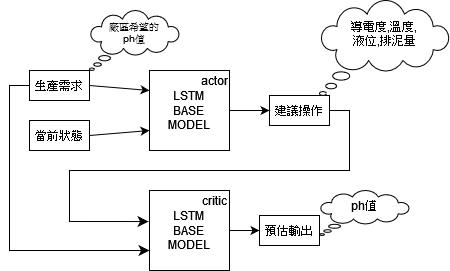

The diagram above was exported from draw.io. Its source (the exported page's mxGraphModel, read from the mxfile embedded in the PNG):
<mxGraphModel dx="794" dy="394" grid="1" gridSize="10" guides="1" tooltips="1" connect="1" arrows="1" fold="1" page="1" pageScale="1" pageWidth="827" pageHeight="1169" math="0" shadow="0">
  <root>
    <mxCell id="0" />
    <mxCell id="1" parent="0" />
    <mxCell id="sowhuJMgBRI38pKr890r-1" value="生產需求" style="text;html=1;strokeColor=default;fillColor=default;align=center;verticalAlign=middle;whiteSpace=wrap;rounded=0;gradientColor=none;" vertex="1" parent="1">
      <mxGeometry x="120" y="120" width="60" height="30" as="geometry" />
    </mxCell>
    <mxCell id="sowhuJMgBRI38pKr890r-3" value="當前狀態" style="text;html=1;strokeColor=default;fillColor=default;align=center;verticalAlign=middle;whiteSpace=wrap;rounded=0;gradientColor=none;" vertex="1" parent="1">
      <mxGeometry x="120" y="170" width="60" height="30" as="geometry" />
    </mxCell>
    <mxCell id="sowhuJMgBRI38pKr890r-6" value="&lt;div&gt;LSTM&lt;/div&gt;&lt;div&gt;BASE&lt;/div&gt;&lt;div&gt;MODEL&lt;br&gt;&lt;/div&gt;" style="whiteSpace=wrap;html=1;aspect=fixed;" vertex="1" parent="1">
      <mxGeometry x="240" y="120" width="80" height="80" as="geometry" />
    </mxCell>
    <mxCell id="sowhuJMgBRI38pKr890r-7" value="actor" style="text;html=1;strokeColor=none;fillColor=none;align=center;verticalAlign=middle;whiteSpace=wrap;rounded=0;" vertex="1" parent="1">
      <mxGeometry x="290" y="120" width="30" height="20" as="geometry" />
    </mxCell>
    <mxCell id="sowhuJMgBRI38pKr890r-8" value="" style="endArrow=classic;html=1;rounded=0;exitX=1;exitY=0.5;exitDx=0;exitDy=0;entryX=0;entryY=0.25;entryDx=0;entryDy=0;" edge="1" parent="1" source="sowhuJMgBRI38pKr890r-1" target="sowhuJMgBRI38pKr890r-6">
      <mxGeometry width="50" height="50" relative="1" as="geometry">
        <mxPoint x="380" y="230" as="sourcePoint" />
        <mxPoint x="430" y="180" as="targetPoint" />
      </mxGeometry>
    </mxCell>
    <mxCell id="sowhuJMgBRI38pKr890r-9" value="" style="endArrow=classic;html=1;rounded=0;exitX=1;exitY=0.5;exitDx=0;exitDy=0;entryX=0;entryY=0.75;entryDx=0;entryDy=0;" edge="1" parent="1" source="sowhuJMgBRI38pKr890r-3" target="sowhuJMgBRI38pKr890r-6">
      <mxGeometry width="50" height="50" relative="1" as="geometry">
        <mxPoint x="380" y="230" as="sourcePoint" />
        <mxPoint x="430" y="180" as="targetPoint" />
      </mxGeometry>
    </mxCell>
    <mxCell id="sowhuJMgBRI38pKr890r-10" value="建議操作" style="text;html=1;strokeColor=default;fillColor=none;align=center;verticalAlign=middle;whiteSpace=wrap;rounded=0;" vertex="1" parent="1">
      <mxGeometry x="360" y="145" width="60" height="30" as="geometry" />
    </mxCell>
    <mxCell id="sowhuJMgBRI38pKr890r-11" value="" style="endArrow=classic;html=1;rounded=0;exitX=1;exitY=0.5;exitDx=0;exitDy=0;entryX=0;entryY=0.5;entryDx=0;entryDy=0;" edge="1" parent="1" source="sowhuJMgBRI38pKr890r-6" target="sowhuJMgBRI38pKr890r-10">
      <mxGeometry width="50" height="50" relative="1" as="geometry">
        <mxPoint x="380" y="230" as="sourcePoint" />
        <mxPoint x="430" y="180" as="targetPoint" />
      </mxGeometry>
    </mxCell>
    <mxCell id="sowhuJMgBRI38pKr890r-15" style="edgeStyle=orthogonalEdgeStyle;rounded=0;orthogonalLoop=1;jettySize=auto;html=1;exitX=0;exitY=0;exitDx=0;exitDy=0;" edge="1" parent="1" source="sowhuJMgBRI38pKr890r-12">
      <mxGeometry relative="1" as="geometry">
        <mxPoint x="240" y="240" as="targetPoint" />
      </mxGeometry>
    </mxCell>
    <mxCell id="sowhuJMgBRI38pKr890r-12" value="&lt;div&gt;LSTM&lt;/div&gt;&lt;div&gt;BASE&lt;/div&gt;&lt;div&gt;MODEL&lt;br&gt;&lt;/div&gt;" style="whiteSpace=wrap;html=1;aspect=fixed;" vertex="1" parent="1">
      <mxGeometry x="240" y="240" width="80" height="80" as="geometry" />
    </mxCell>
    <mxCell id="sowhuJMgBRI38pKr890r-13" value="critic" style="text;html=1;strokeColor=none;fillColor=none;align=center;verticalAlign=middle;whiteSpace=wrap;rounded=0;" vertex="1" parent="1">
      <mxGeometry x="290" y="240" width="30" height="20" as="geometry" />
    </mxCell>
    <mxCell id="sowhuJMgBRI38pKr890r-14" value="" style="edgeStyle=segmentEdgeStyle;endArrow=classic;html=1;curved=0;rounded=0;endSize=8;startSize=8;exitX=1;exitY=0.5;exitDx=0;exitDy=0;entryX=-0.012;entryY=0.388;entryDx=0;entryDy=0;entryPerimeter=0;" edge="1" parent="1" source="sowhuJMgBRI38pKr890r-10" target="sowhuJMgBRI38pKr890r-12">
      <mxGeometry width="50" height="50" relative="1" as="geometry">
        <mxPoint x="380" y="230" as="sourcePoint" />
        <mxPoint x="180" y="270" as="targetPoint" />
        <Array as="points">
          <mxPoint x="440" y="160" />
          <mxPoint x="440" y="220" />
          <mxPoint x="160" y="220" />
          <mxPoint x="160" y="271" />
        </Array>
      </mxGeometry>
    </mxCell>
    <mxCell id="sowhuJMgBRI38pKr890r-16" value="" style="edgeStyle=segmentEdgeStyle;endArrow=classic;html=1;curved=0;rounded=0;endSize=8;startSize=8;exitX=0;exitY=0.5;exitDx=0;exitDy=0;entryX=0;entryY=0.75;entryDx=0;entryDy=0;" edge="1" parent="1" source="sowhuJMgBRI38pKr890r-1" target="sowhuJMgBRI38pKr890r-12">
      <mxGeometry width="50" height="50" relative="1" as="geometry">
        <mxPoint x="380" y="230" as="sourcePoint" />
        <mxPoint x="430" y="180" as="targetPoint" />
        <Array as="points">
          <mxPoint x="100" y="135" />
          <mxPoint x="100" y="300" />
        </Array>
      </mxGeometry>
    </mxCell>
    <mxCell id="sowhuJMgBRI38pKr890r-17" value="預估輸出" style="text;html=1;strokeColor=default;fillColor=none;align=center;verticalAlign=middle;whiteSpace=wrap;rounded=0;" vertex="1" parent="1">
      <mxGeometry x="350" y="265" width="60" height="30" as="geometry" />
    </mxCell>
    <mxCell id="sowhuJMgBRI38pKr890r-18" value="" style="endArrow=classic;html=1;rounded=0;exitX=1;exitY=0.5;exitDx=0;exitDy=0;" edge="1" parent="1" source="sowhuJMgBRI38pKr890r-12">
      <mxGeometry width="50" height="50" relative="1" as="geometry">
        <mxPoint x="380" y="230" as="sourcePoint" />
        <mxPoint x="350" y="280" as="targetPoint" />
      </mxGeometry>
    </mxCell>
    <mxCell id="sowhuJMgBRI38pKr890r-22" value="&lt;div&gt;導電度,溫度,&lt;/div&gt;&lt;div&gt;液位,排泥量&lt;/div&gt;&lt;div&gt;&lt;br&gt;&lt;/div&gt;&lt;div&gt;&lt;br&gt;&lt;/div&gt;" style="whiteSpace=wrap;html=1;shape=mxgraph.basic.cloud_callout" vertex="1" parent="1">
      <mxGeometry x="410" y="50" width="130" height="95" as="geometry" />
    </mxCell>
    <mxCell id="sowhuJMgBRI38pKr890r-23" value="&lt;div&gt;ph值&lt;/div&gt;&lt;div&gt;&lt;br&gt;&lt;/div&gt;" style="whiteSpace=wrap;html=1;shape=mxgraph.basic.cloud_callout" vertex="1" parent="1">
      <mxGeometry x="410" y="240" width="90" height="45" as="geometry" />
    </mxCell>
    <mxCell id="sowhuJMgBRI38pKr890r-24" value="&lt;div style=&quot;font-size: 10px;&quot;&gt;&lt;font style=&quot;font-size: 10px;&quot;&gt;廠區希望的&lt;/font&gt;&lt;/div&gt;&lt;div style=&quot;font-size: 10px;&quot;&gt;&lt;font style=&quot;font-size: 10px;&quot;&gt;ph值&lt;/font&gt;&lt;/div&gt;&lt;div&gt;&lt;br&gt;&lt;/div&gt;" style="whiteSpace=wrap;html=1;shape=mxgraph.basic.cloud_callout" vertex="1" parent="1">
      <mxGeometry x="180" y="60" width="90" height="60" as="geometry" />
    </mxCell>
  </root>
</mxGraphModel>